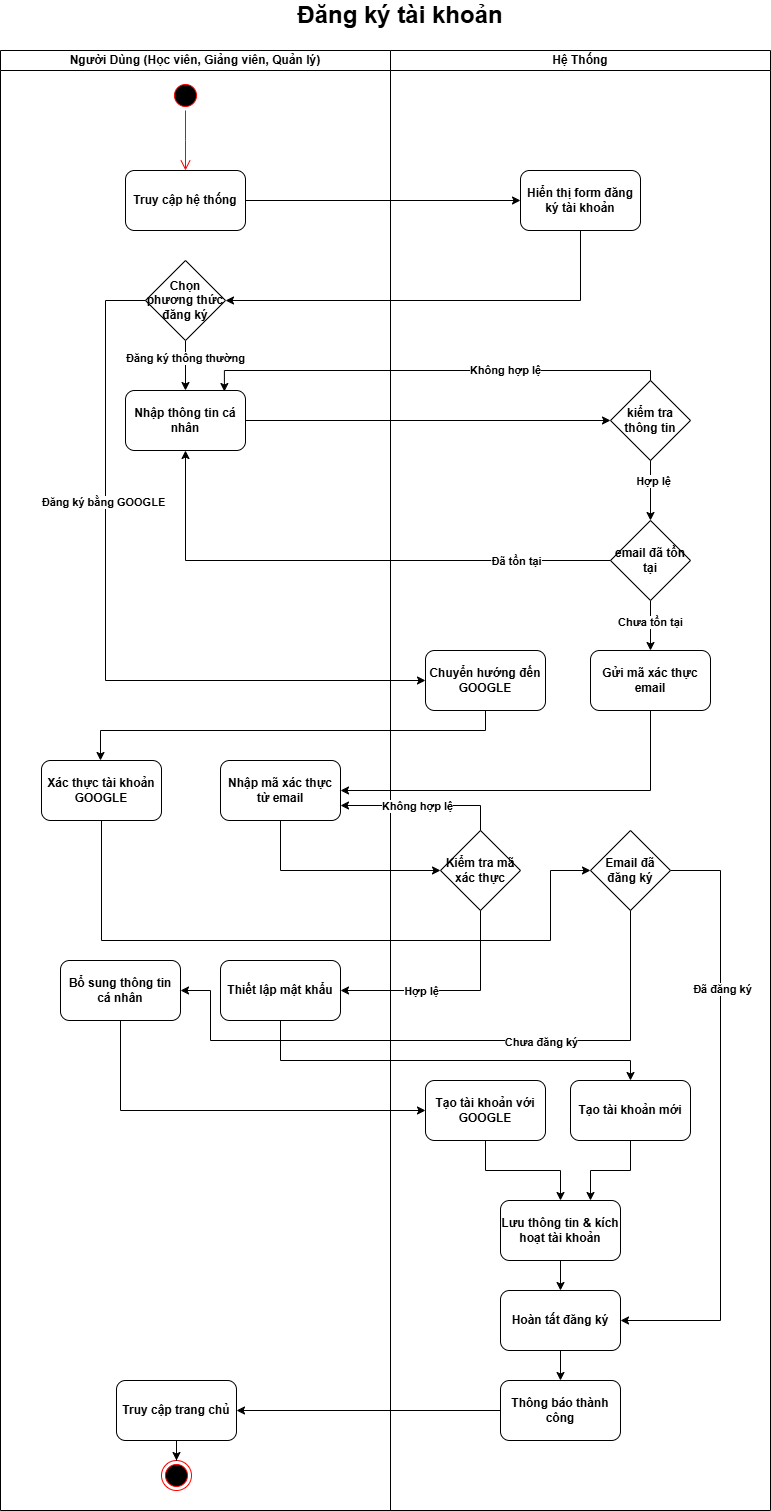

The diagram above was exported from draw.io. Its source (the exported page's mxGraphModel, read from the mxfile embedded in the PNG):
<mxGraphModel dx="1426" dy="755" grid="1" gridSize="10" guides="1" tooltips="1" connect="1" arrows="1" fold="1" page="1" pageScale="1" pageWidth="850" pageHeight="1100" math="0" shadow="0">
  <root>
    <mxCell id="0" />
    <mxCell id="1" parent="0" />
    <mxCell id="Hzdj1JoN_IImsvnUr4C7-1" value="Người Dùng (Học viên, Giảng viên, Quản lý)" style="swimlane;startSize=20;whiteSpace=wrap;html=1;fontStyle=1" parent="1" vertex="1">
      <mxGeometry x="60" y="150" width="390" height="1460" as="geometry" />
    </mxCell>
    <mxCell id="Hzdj1JoN_IImsvnUr4C7-7" value="" style="ellipse;html=1;shape=startState;fillColor=#000000;strokeColor=#ff0000;fontStyle=1" parent="Hzdj1JoN_IImsvnUr4C7-1" vertex="1">
      <mxGeometry x="170" y="30" width="30" height="30" as="geometry" />
    </mxCell>
    <mxCell id="Hzdj1JoN_IImsvnUr4C7-8" value="" style="edgeStyle=orthogonalEdgeStyle;html=1;verticalAlign=bottom;endArrow=open;endSize=8;strokeColor=#ff0000;rounded=0;fontStyle=1" parent="Hzdj1JoN_IImsvnUr4C7-1" source="Hzdj1JoN_IImsvnUr4C7-7" edge="1">
      <mxGeometry relative="1" as="geometry">
        <mxPoint x="185" y="120" as="targetPoint" />
      </mxGeometry>
    </mxCell>
    <mxCell id="Hzdj1JoN_IImsvnUr4C7-10" value="Truy cập hệ thống" style="rounded=1;whiteSpace=wrap;html=1;fontStyle=1" parent="Hzdj1JoN_IImsvnUr4C7-1" vertex="1">
      <mxGeometry x="125" y="120" width="120" height="60" as="geometry" />
    </mxCell>
    <mxCell id="Hzdj1JoN_IImsvnUr4C7-54" style="edgeStyle=orthogonalEdgeStyle;rounded=0;orthogonalLoop=1;jettySize=auto;html=1;fontStyle=1" parent="Hzdj1JoN_IImsvnUr4C7-1" source="Hzdj1JoN_IImsvnUr4C7-18" target="Hzdj1JoN_IImsvnUr4C7-16" edge="1">
      <mxGeometry relative="1" as="geometry" />
    </mxCell>
    <mxCell id="Hzdj1JoN_IImsvnUr4C7-55" value="Đăng ký thông thường" style="edgeLabel;html=1;align=center;verticalAlign=middle;resizable=0;points=[];fontStyle=1" parent="Hzdj1JoN_IImsvnUr4C7-54" vertex="1" connectable="0">
      <mxGeometry x="-0.3106" y="-1" relative="1" as="geometry">
        <mxPoint as="offset" />
      </mxGeometry>
    </mxCell>
    <mxCell id="Hzdj1JoN_IImsvnUr4C7-18" value="Chọn phương thức đăng ký" style="rhombus;whiteSpace=wrap;html=1;fontStyle=1" parent="Hzdj1JoN_IImsvnUr4C7-1" vertex="1">
      <mxGeometry x="145" y="210" width="80" height="80" as="geometry" />
    </mxCell>
    <mxCell id="Hzdj1JoN_IImsvnUr4C7-16" value="Nhập thông tin cá nhân" style="rounded=1;whiteSpace=wrap;html=1;fontStyle=1" parent="Hzdj1JoN_IImsvnUr4C7-1" vertex="1">
      <mxGeometry x="125" y="340" width="120" height="60" as="geometry" />
    </mxCell>
    <mxCell id="Hzdj1JoN_IImsvnUr4C7-31" style="edgeStyle=orthogonalEdgeStyle;rounded=0;orthogonalLoop=1;jettySize=auto;html=1;fontStyle=1" parent="Hzdj1JoN_IImsvnUr4C7-1" source="Hzdj1JoN_IImsvnUr4C7-21" target="Hzdj1JoN_IImsvnUr4C7-29" edge="1">
      <mxGeometry relative="1" as="geometry" />
    </mxCell>
    <mxCell id="Hzdj1JoN_IImsvnUr4C7-32" value="Hợp lệ" style="edgeLabel;html=1;align=center;verticalAlign=middle;resizable=0;points=[];fontStyle=1" parent="Hzdj1JoN_IImsvnUr4C7-31" vertex="1" connectable="0">
      <mxGeometry x="-0.3237" y="2" relative="1" as="geometry">
        <mxPoint as="offset" />
      </mxGeometry>
    </mxCell>
    <mxCell id="Hzdj1JoN_IImsvnUr4C7-21" value="kiểm tra thông tin" style="rhombus;whiteSpace=wrap;html=1;fontStyle=1" parent="Hzdj1JoN_IImsvnUr4C7-1" vertex="1">
      <mxGeometry x="610" y="330" width="80" height="80" as="geometry" />
    </mxCell>
    <mxCell id="Hzdj1JoN_IImsvnUr4C7-48" style="edgeStyle=orthogonalEdgeStyle;rounded=0;orthogonalLoop=1;jettySize=auto;html=1;fontStyle=1" parent="Hzdj1JoN_IImsvnUr4C7-1" source="Hzdj1JoN_IImsvnUr4C7-29" target="Hzdj1JoN_IImsvnUr4C7-47" edge="1">
      <mxGeometry relative="1" as="geometry" />
    </mxCell>
    <mxCell id="Hzdj1JoN_IImsvnUr4C7-50" value="Chưa tồn tại" style="edgeLabel;html=1;align=center;verticalAlign=middle;resizable=0;points=[];fontStyle=1" parent="Hzdj1JoN_IImsvnUr4C7-48" vertex="1" connectable="0">
      <mxGeometry x="-0.144" y="-1" relative="1" as="geometry">
        <mxPoint as="offset" />
      </mxGeometry>
    </mxCell>
    <mxCell id="Hzdj1JoN_IImsvnUr4C7-29" value="email đã tồn tại" style="rhombus;whiteSpace=wrap;html=1;fontStyle=1" parent="Hzdj1JoN_IImsvnUr4C7-1" vertex="1">
      <mxGeometry x="610" y="470" width="80" height="80" as="geometry" />
    </mxCell>
    <mxCell id="Hzdj1JoN_IImsvnUr4C7-60" style="edgeStyle=orthogonalEdgeStyle;rounded=0;orthogonalLoop=1;jettySize=auto;html=1;entryX=1;entryY=0.5;entryDx=0;entryDy=0;fontStyle=1" parent="Hzdj1JoN_IImsvnUr4C7-1" source="Hzdj1JoN_IImsvnUr4C7-47" target="Hzdj1JoN_IImsvnUr4C7-57" edge="1">
      <mxGeometry relative="1" as="geometry">
        <Array as="points">
          <mxPoint x="650" y="740" />
        </Array>
      </mxGeometry>
    </mxCell>
    <mxCell id="Hzdj1JoN_IImsvnUr4C7-47" value="Gửi mã xác thực email" style="rounded=1;whiteSpace=wrap;html=1;fontStyle=1" parent="Hzdj1JoN_IImsvnUr4C7-1" vertex="1">
      <mxGeometry x="590" y="600" width="120" height="60" as="geometry" />
    </mxCell>
    <mxCell id="Hzdj1JoN_IImsvnUr4C7-59" style="edgeStyle=orthogonalEdgeStyle;rounded=0;orthogonalLoop=1;jettySize=auto;html=1;fontStyle=1" parent="Hzdj1JoN_IImsvnUr4C7-1" source="Hzdj1JoN_IImsvnUr4C7-52" target="Hzdj1JoN_IImsvnUr4C7-58" edge="1">
      <mxGeometry relative="1" as="geometry">
        <Array as="points">
          <mxPoint x="485" y="680" />
          <mxPoint x="100" y="680" />
        </Array>
      </mxGeometry>
    </mxCell>
    <mxCell id="Hzdj1JoN_IImsvnUr4C7-52" value="Chuyển hướng đến GOOGLE" style="rounded=1;whiteSpace=wrap;html=1;fontStyle=1" parent="Hzdj1JoN_IImsvnUr4C7-1" vertex="1">
      <mxGeometry x="425" y="600" width="120" height="60" as="geometry" />
    </mxCell>
    <mxCell id="Hzdj1JoN_IImsvnUr4C7-51" style="edgeStyle=orthogonalEdgeStyle;rounded=0;orthogonalLoop=1;jettySize=auto;html=1;entryX=0;entryY=0.5;entryDx=0;entryDy=0;fontStyle=1" parent="Hzdj1JoN_IImsvnUr4C7-1" source="Hzdj1JoN_IImsvnUr4C7-18" target="Hzdj1JoN_IImsvnUr4C7-52" edge="1">
      <mxGeometry relative="1" as="geometry">
        <mxPoint x="125" y="750" as="targetPoint" />
        <Array as="points">
          <mxPoint x="105" y="250" />
          <mxPoint x="105" y="630" />
        </Array>
      </mxGeometry>
    </mxCell>
    <mxCell id="Hzdj1JoN_IImsvnUr4C7-56" value="Đăng ký bằng GOOGLE" style="edgeLabel;html=1;align=center;verticalAlign=middle;resizable=0;points=[];fontStyle=1" parent="Hzdj1JoN_IImsvnUr4C7-51" vertex="1" connectable="0">
      <mxGeometry x="-0.3476" y="-3" relative="1" as="geometry">
        <mxPoint as="offset" />
      </mxGeometry>
    </mxCell>
    <mxCell id="Hzdj1JoN_IImsvnUr4C7-22" style="edgeStyle=orthogonalEdgeStyle;rounded=0;orthogonalLoop=1;jettySize=auto;html=1;entryX=0;entryY=0.5;entryDx=0;entryDy=0;fontStyle=1" parent="Hzdj1JoN_IImsvnUr4C7-1" source="Hzdj1JoN_IImsvnUr4C7-16" target="Hzdj1JoN_IImsvnUr4C7-21" edge="1">
      <mxGeometry relative="1" as="geometry" />
    </mxCell>
    <mxCell id="Hzdj1JoN_IImsvnUr4C7-27" style="edgeStyle=orthogonalEdgeStyle;rounded=0;orthogonalLoop=1;jettySize=auto;html=1;entryX=0.824;entryY=0.017;entryDx=0;entryDy=0;entryPerimeter=0;fontStyle=1" parent="Hzdj1JoN_IImsvnUr4C7-1" source="Hzdj1JoN_IImsvnUr4C7-21" target="Hzdj1JoN_IImsvnUr4C7-16" edge="1">
      <mxGeometry relative="1" as="geometry">
        <Array as="points">
          <mxPoint x="650" y="320" />
          <mxPoint x="224" y="320" />
        </Array>
      </mxGeometry>
    </mxCell>
    <mxCell id="Hzdj1JoN_IImsvnUr4C7-28" value="Không hợp lệ" style="edgeLabel;html=1;align=center;verticalAlign=middle;resizable=0;points=[];fontStyle=1" parent="Hzdj1JoN_IImsvnUr4C7-27" vertex="1" connectable="0">
      <mxGeometry x="-0.0955" y="-1" relative="1" as="geometry">
        <mxPoint x="51" as="offset" />
      </mxGeometry>
    </mxCell>
    <mxCell id="Hzdj1JoN_IImsvnUr4C7-33" style="edgeStyle=orthogonalEdgeStyle;rounded=0;orthogonalLoop=1;jettySize=auto;html=1;entryX=0.5;entryY=1;entryDx=0;entryDy=0;fontStyle=1" parent="Hzdj1JoN_IImsvnUr4C7-1" source="Hzdj1JoN_IImsvnUr4C7-29" target="Hzdj1JoN_IImsvnUr4C7-16" edge="1">
      <mxGeometry relative="1" as="geometry" />
    </mxCell>
    <mxCell id="Hzdj1JoN_IImsvnUr4C7-34" value="Đã tồn tại" style="edgeLabel;html=1;align=center;verticalAlign=middle;resizable=0;points=[];fontStyle=1" parent="Hzdj1JoN_IImsvnUr4C7-33" vertex="1" connectable="0">
      <mxGeometry x="-0.5983" y="-2" relative="1" as="geometry">
        <mxPoint x="12" y="2" as="offset" />
      </mxGeometry>
    </mxCell>
    <mxCell id="Hzdj1JoN_IImsvnUr4C7-58" value="Xác thực tài khoản GOOGLE" style="rounded=1;whiteSpace=wrap;html=1;fontStyle=1" parent="Hzdj1JoN_IImsvnUr4C7-1" vertex="1">
      <mxGeometry x="41" y="710" width="120" height="60" as="geometry" />
    </mxCell>
    <mxCell id="Hzdj1JoN_IImsvnUr4C7-57" value="Nhập mã xác thực từ email" style="rounded=1;whiteSpace=wrap;html=1;fontStyle=1" parent="Hzdj1JoN_IImsvnUr4C7-1" vertex="1">
      <mxGeometry x="220" y="710" width="120" height="60" as="geometry" />
    </mxCell>
    <mxCell id="Hzdj1JoN_IImsvnUr4C7-68" value="Thiết lập mật khẩu" style="rounded=1;whiteSpace=wrap;html=1;fontStyle=1" parent="Hzdj1JoN_IImsvnUr4C7-1" vertex="1">
      <mxGeometry x="220" y="910" width="120" height="60" as="geometry" />
    </mxCell>
    <mxCell id="Hzdj1JoN_IImsvnUr4C7-74" value="Bổ sung thông tin cá nhân" style="rounded=1;whiteSpace=wrap;html=1;fontStyle=1" parent="Hzdj1JoN_IImsvnUr4C7-1" vertex="1">
      <mxGeometry x="60" y="910" width="120" height="60" as="geometry" />
    </mxCell>
    <mxCell id="Hzdj1JoN_IImsvnUr4C7-87" value="" style="ellipse;html=1;shape=endState;fillColor=#000000;strokeColor=#ff0000;fontStyle=1" parent="Hzdj1JoN_IImsvnUr4C7-1" vertex="1">
      <mxGeometry x="161" y="1410" width="30" height="30" as="geometry" />
    </mxCell>
    <mxCell id="ydiBdMsfnsDGGxbx09Au-6" style="edgeStyle=orthogonalEdgeStyle;rounded=0;orthogonalLoop=1;jettySize=auto;html=1;entryX=0.5;entryY=0;entryDx=0;entryDy=0;" parent="Hzdj1JoN_IImsvnUr4C7-1" source="ydiBdMsfnsDGGxbx09Au-4" target="Hzdj1JoN_IImsvnUr4C7-87" edge="1">
      <mxGeometry relative="1" as="geometry" />
    </mxCell>
    <mxCell id="ydiBdMsfnsDGGxbx09Au-4" value="Truy cập trang chủ" style="rounded=1;whiteSpace=wrap;html=1;fontStyle=1" parent="Hzdj1JoN_IImsvnUr4C7-1" vertex="1">
      <mxGeometry x="116" y="1330" width="120" height="60" as="geometry" />
    </mxCell>
    <mxCell id="Hzdj1JoN_IImsvnUr4C7-2" value="Hệ Thống" style="swimlane;startSize=20;whiteSpace=wrap;html=1;fontStyle=1" parent="1" vertex="1">
      <mxGeometry x="450" y="150" width="380" height="1460" as="geometry" />
    </mxCell>
    <mxCell id="Hzdj1JoN_IImsvnUr4C7-12" value="Hiển thị form đăng ký tài khoản" style="rounded=1;whiteSpace=wrap;html=1;fontStyle=1" parent="Hzdj1JoN_IImsvnUr4C7-2" vertex="1">
      <mxGeometry x="130" y="120" width="120" height="60" as="geometry" />
    </mxCell>
    <mxCell id="Hzdj1JoN_IImsvnUr4C7-61" value="Kiểm tra mã xác thực" style="rhombus;whiteSpace=wrap;html=1;fontStyle=1" parent="Hzdj1JoN_IImsvnUr4C7-2" vertex="1">
      <mxGeometry x="50" y="780" width="80" height="80" as="geometry" />
    </mxCell>
    <mxCell id="Hzdj1JoN_IImsvnUr4C7-93" style="edgeStyle=orthogonalEdgeStyle;rounded=0;orthogonalLoop=1;jettySize=auto;html=1;entryX=1;entryY=0.5;entryDx=0;entryDy=0;fontStyle=1" parent="Hzdj1JoN_IImsvnUr4C7-2" source="Hzdj1JoN_IImsvnUr4C7-71" target="Hzdj1JoN_IImsvnUr4C7-86" edge="1">
      <mxGeometry relative="1" as="geometry">
        <Array as="points">
          <mxPoint x="330" y="820" />
          <mxPoint x="330" y="1270" />
        </Array>
      </mxGeometry>
    </mxCell>
    <mxCell id="Hzdj1JoN_IImsvnUr4C7-94" value="Đã đăng ký" style="edgeLabel;html=1;align=center;verticalAlign=middle;resizable=0;points=[];fontStyle=1" parent="Hzdj1JoN_IImsvnUr4C7-93" vertex="1" connectable="0">
      <mxGeometry x="-0.4385" y="1" relative="1" as="geometry">
        <mxPoint as="offset" />
      </mxGeometry>
    </mxCell>
    <mxCell id="Hzdj1JoN_IImsvnUr4C7-71" value="Email đã đăng ký" style="rhombus;whiteSpace=wrap;html=1;fontStyle=1" parent="Hzdj1JoN_IImsvnUr4C7-2" vertex="1">
      <mxGeometry x="200" y="780" width="80" height="80" as="geometry" />
    </mxCell>
    <mxCell id="Hzdj1JoN_IImsvnUr4C7-84" style="edgeStyle=orthogonalEdgeStyle;rounded=0;orthogonalLoop=1;jettySize=auto;html=1;fontStyle=1" parent="Hzdj1JoN_IImsvnUr4C7-2" source="Hzdj1JoN_IImsvnUr4C7-78" target="Hzdj1JoN_IImsvnUr4C7-83" edge="1">
      <mxGeometry relative="1" as="geometry" />
    </mxCell>
    <mxCell id="Hzdj1JoN_IImsvnUr4C7-78" value="Tạo tài khoản với GOOGLE" style="rounded=1;whiteSpace=wrap;html=1;fontStyle=1" parent="Hzdj1JoN_IImsvnUr4C7-2" vertex="1">
      <mxGeometry x="35" y="1030" width="120" height="60" as="geometry" />
    </mxCell>
    <mxCell id="Hzdj1JoN_IImsvnUr4C7-85" style="edgeStyle=orthogonalEdgeStyle;rounded=0;orthogonalLoop=1;jettySize=auto;html=1;entryX=0.75;entryY=0;entryDx=0;entryDy=0;fontStyle=1" parent="Hzdj1JoN_IImsvnUr4C7-2" source="Hzdj1JoN_IImsvnUr4C7-80" target="Hzdj1JoN_IImsvnUr4C7-83" edge="1">
      <mxGeometry relative="1" as="geometry" />
    </mxCell>
    <mxCell id="Hzdj1JoN_IImsvnUr4C7-80" value="Tạo tài khoản mới" style="rounded=1;whiteSpace=wrap;html=1;fontStyle=1" parent="Hzdj1JoN_IImsvnUr4C7-2" vertex="1">
      <mxGeometry x="180" y="1030" width="120" height="60" as="geometry" />
    </mxCell>
    <mxCell id="Hzdj1JoN_IImsvnUr4C7-92" style="edgeStyle=orthogonalEdgeStyle;rounded=0;orthogonalLoop=1;jettySize=auto;html=1;fontStyle=1" parent="Hzdj1JoN_IImsvnUr4C7-2" source="Hzdj1JoN_IImsvnUr4C7-83" target="Hzdj1JoN_IImsvnUr4C7-86" edge="1">
      <mxGeometry relative="1" as="geometry" />
    </mxCell>
    <mxCell id="Hzdj1JoN_IImsvnUr4C7-83" value="Lưu thông tin &amp;amp; kích hoạt tài khoản" style="rounded=1;whiteSpace=wrap;html=1;fontStyle=1" parent="Hzdj1JoN_IImsvnUr4C7-2" vertex="1">
      <mxGeometry x="110" y="1150" width="120" height="60" as="geometry" />
    </mxCell>
    <mxCell id="Hzdj1JoN_IImsvnUr4C7-86" value="Hoàn tất đăng ký" style="rounded=1;whiteSpace=wrap;html=1;fontStyle=1" parent="Hzdj1JoN_IImsvnUr4C7-2" vertex="1">
      <mxGeometry x="110" y="1240" width="120" height="60" as="geometry" />
    </mxCell>
    <mxCell id="ydiBdMsfnsDGGxbx09Au-1" value="Thông báo thành công" style="rounded=1;whiteSpace=wrap;html=1;fontStyle=1" parent="Hzdj1JoN_IImsvnUr4C7-2" vertex="1">
      <mxGeometry x="110" y="1330" width="120" height="60" as="geometry" />
    </mxCell>
    <mxCell id="ydiBdMsfnsDGGxbx09Au-2" style="edgeStyle=orthogonalEdgeStyle;rounded=0;orthogonalLoop=1;jettySize=auto;html=1;fontStyle=1" parent="Hzdj1JoN_IImsvnUr4C7-2" source="Hzdj1JoN_IImsvnUr4C7-86" target="ydiBdMsfnsDGGxbx09Au-1" edge="1">
      <mxGeometry relative="1" as="geometry" />
    </mxCell>
    <mxCell id="Hzdj1JoN_IImsvnUr4C7-13" style="edgeStyle=orthogonalEdgeStyle;rounded=0;orthogonalLoop=1;jettySize=auto;html=1;entryX=0;entryY=0.5;entryDx=0;entryDy=0;fontStyle=1" parent="1" source="Hzdj1JoN_IImsvnUr4C7-10" target="Hzdj1JoN_IImsvnUr4C7-12" edge="1">
      <mxGeometry relative="1" as="geometry" />
    </mxCell>
    <mxCell id="Hzdj1JoN_IImsvnUr4C7-15" style="edgeStyle=orthogonalEdgeStyle;rounded=0;orthogonalLoop=1;jettySize=auto;html=1;entryX=1;entryY=0.5;entryDx=0;entryDy=0;fontStyle=1" parent="1" source="Hzdj1JoN_IImsvnUr4C7-12" target="Hzdj1JoN_IImsvnUr4C7-18" edge="1">
      <mxGeometry relative="1" as="geometry">
        <mxPoint x="305" y="400" as="targetPoint" />
        <Array as="points">
          <mxPoint x="640" y="400" />
        </Array>
      </mxGeometry>
    </mxCell>
    <mxCell id="Hzdj1JoN_IImsvnUr4C7-62" style="edgeStyle=orthogonalEdgeStyle;rounded=0;orthogonalLoop=1;jettySize=auto;html=1;entryX=0;entryY=0.5;entryDx=0;entryDy=0;fontStyle=1" parent="1" source="Hzdj1JoN_IImsvnUr4C7-57" target="Hzdj1JoN_IImsvnUr4C7-61" edge="1">
      <mxGeometry relative="1" as="geometry">
        <Array as="points">
          <mxPoint x="340" y="970" />
        </Array>
      </mxGeometry>
    </mxCell>
    <mxCell id="Hzdj1JoN_IImsvnUr4C7-64" style="edgeStyle=orthogonalEdgeStyle;rounded=0;orthogonalLoop=1;jettySize=auto;html=1;entryX=1;entryY=0.75;entryDx=0;entryDy=0;fontStyle=1" parent="1" source="Hzdj1JoN_IImsvnUr4C7-61" target="Hzdj1JoN_IImsvnUr4C7-57" edge="1">
      <mxGeometry relative="1" as="geometry">
        <Array as="points">
          <mxPoint x="540" y="905" />
        </Array>
      </mxGeometry>
    </mxCell>
    <mxCell id="Hzdj1JoN_IImsvnUr4C7-65" value="Không hợp lệ" style="edgeLabel;html=1;align=center;verticalAlign=middle;resizable=0;points=[];fontStyle=1" parent="Hzdj1JoN_IImsvnUr4C7-64" vertex="1" connectable="0">
      <mxGeometry x="0.079" relative="1" as="geometry">
        <mxPoint as="offset" />
      </mxGeometry>
    </mxCell>
    <mxCell id="Hzdj1JoN_IImsvnUr4C7-69" style="edgeStyle=orthogonalEdgeStyle;rounded=0;orthogonalLoop=1;jettySize=auto;html=1;entryX=1;entryY=0.5;entryDx=0;entryDy=0;fontStyle=1" parent="1" source="Hzdj1JoN_IImsvnUr4C7-61" target="Hzdj1JoN_IImsvnUr4C7-68" edge="1">
      <mxGeometry relative="1" as="geometry">
        <Array as="points">
          <mxPoint x="540" y="1090" />
        </Array>
      </mxGeometry>
    </mxCell>
    <mxCell id="Hzdj1JoN_IImsvnUr4C7-70" value="Hợp lệ" style="edgeLabel;html=1;align=center;verticalAlign=middle;resizable=0;points=[];fontStyle=1" parent="Hzdj1JoN_IImsvnUr4C7-69" vertex="1" connectable="0">
      <mxGeometry x="0.2751" y="-3" relative="1" as="geometry">
        <mxPoint y="3" as="offset" />
      </mxGeometry>
    </mxCell>
    <mxCell id="Hzdj1JoN_IImsvnUr4C7-75" style="edgeStyle=orthogonalEdgeStyle;rounded=0;orthogonalLoop=1;jettySize=auto;html=1;entryX=1;entryY=0.5;entryDx=0;entryDy=0;fontStyle=1" parent="1" source="Hzdj1JoN_IImsvnUr4C7-71" target="Hzdj1JoN_IImsvnUr4C7-74" edge="1">
      <mxGeometry relative="1" as="geometry">
        <Array as="points">
          <mxPoint x="690" y="1140" />
          <mxPoint x="270" y="1140" />
          <mxPoint x="270" y="1090" />
        </Array>
      </mxGeometry>
    </mxCell>
    <mxCell id="Hzdj1JoN_IImsvnUr4C7-76" value="Chưa đăng ký" style="edgeLabel;html=1;align=center;verticalAlign=middle;resizable=0;points=[];fontStyle=1" parent="Hzdj1JoN_IImsvnUr4C7-75" vertex="1" connectable="0">
      <mxGeometry x="-0.8648" y="-3" relative="1" as="geometry">
        <mxPoint x="-87" y="88" as="offset" />
      </mxGeometry>
    </mxCell>
    <mxCell id="Hzdj1JoN_IImsvnUr4C7-79" style="edgeStyle=orthogonalEdgeStyle;rounded=0;orthogonalLoop=1;jettySize=auto;html=1;entryX=0;entryY=0.5;entryDx=0;entryDy=0;fontStyle=1" parent="1" source="Hzdj1JoN_IImsvnUr4C7-58" target="Hzdj1JoN_IImsvnUr4C7-71" edge="1">
      <mxGeometry relative="1" as="geometry">
        <Array as="points">
          <mxPoint x="161" y="1040" />
          <mxPoint x="610" y="1040" />
          <mxPoint x="610" y="970" />
        </Array>
      </mxGeometry>
    </mxCell>
    <mxCell id="Hzdj1JoN_IImsvnUr4C7-81" style="edgeStyle=orthogonalEdgeStyle;rounded=0;orthogonalLoop=1;jettySize=auto;html=1;entryX=0;entryY=0.5;entryDx=0;entryDy=0;fontStyle=1" parent="1" source="Hzdj1JoN_IImsvnUr4C7-74" target="Hzdj1JoN_IImsvnUr4C7-78" edge="1">
      <mxGeometry relative="1" as="geometry">
        <Array as="points">
          <mxPoint x="180" y="1210" />
        </Array>
      </mxGeometry>
    </mxCell>
    <mxCell id="Hzdj1JoN_IImsvnUr4C7-82" style="edgeStyle=orthogonalEdgeStyle;rounded=0;orthogonalLoop=1;jettySize=auto;html=1;fontStyle=1" parent="1" source="Hzdj1JoN_IImsvnUr4C7-68" target="Hzdj1JoN_IImsvnUr4C7-80" edge="1">
      <mxGeometry relative="1" as="geometry">
        <Array as="points">
          <mxPoint x="340" y="1160" />
          <mxPoint x="690" y="1160" />
        </Array>
      </mxGeometry>
    </mxCell>
    <mxCell id="Hzdj1JoN_IImsvnUr4C7-95" value="&lt;font style=&quot;font-size: 24px;&quot;&gt;Đăng ký tài khoản&lt;/font&gt;" style="text;html=1;align=center;verticalAlign=middle;whiteSpace=wrap;rounded=0;fontStyle=1" parent="1" vertex="1">
      <mxGeometry x="190" y="100" width="540" height="30" as="geometry" />
    </mxCell>
    <mxCell id="ydiBdMsfnsDGGxbx09Au-5" style="edgeStyle=orthogonalEdgeStyle;rounded=0;orthogonalLoop=1;jettySize=auto;html=1;entryX=1;entryY=0.5;entryDx=0;entryDy=0;" parent="1" source="ydiBdMsfnsDGGxbx09Au-1" target="ydiBdMsfnsDGGxbx09Au-4" edge="1">
      <mxGeometry relative="1" as="geometry" />
    </mxCell>
  </root>
</mxGraphModel>